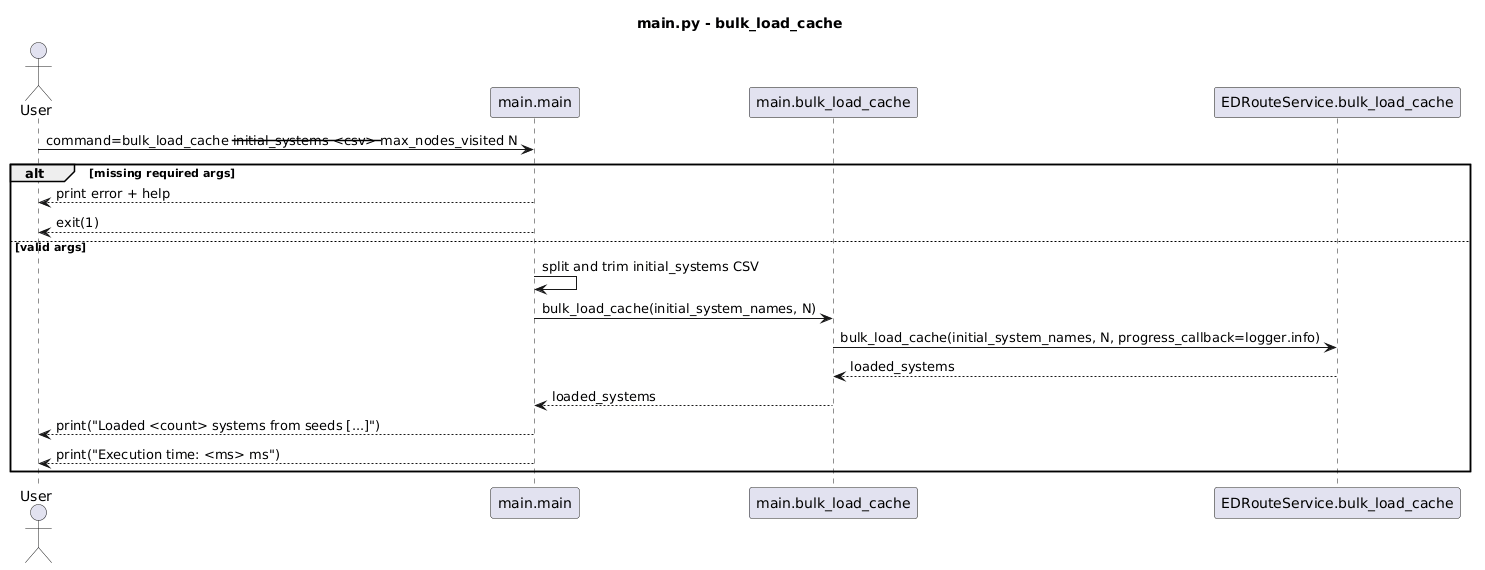

The diagram above was rendered by PlantUML. Its source (embedded in the PNG):
@startuml
title main.py - bulk_load_cache

actor User
participant "main.main" as Main
participant "main.bulk_load_cache" as Bulk
participant "EDRouteService.bulk_load_cache" as Route

User -> Main : command=bulk_load_cache --initial_systems <csv> --max_nodes_visited N
alt missing required args
  Main --> User : print error + help
  Main --> User : exit(1)
else valid args
  Main -> Main : split and trim initial_systems CSV
  Main -> Bulk : bulk_load_cache(initial_system_names, N)
  Bulk -> Route : bulk_load_cache(initial_system_names, N, progress_callback=logger.info)
  Route --> Bulk : loaded_systems
  Bulk --> Main : loaded_systems
  Main --> User : print("Loaded <count> systems from seeds [...]")
  Main --> User : print("Execution time: <ms> ms")
end
@enduml